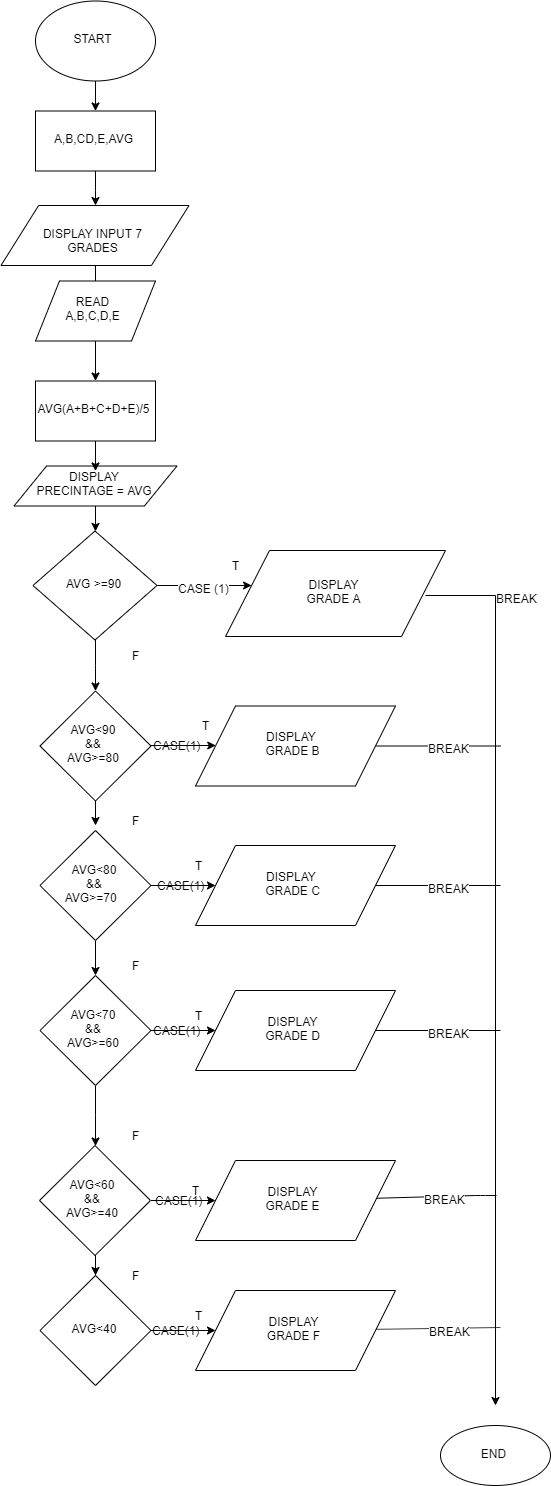

The diagram above was exported from draw.io. Its source (the exported page's mxGraphModel, read from the mxfile embedded in the PNG):
<mxGraphModel dx="4340" dy="2355" grid="1" gridSize="10" guides="1" tooltips="1" connect="1" arrows="1" fold="1" page="1" pageScale="1" pageWidth="850" pageHeight="1100" math="0" shadow="0">
  <root>
    <mxCell id="0" />
    <mxCell id="1" parent="0" />
    <mxCell id="bHEm17aUoybRI5lXCBo6-6" value="" style="edgeStyle=orthogonalEdgeStyle;rounded=0;orthogonalLoop=1;jettySize=auto;html=1;" edge="1" parent="1" source="bHEm17aUoybRI5lXCBo6-1" target="bHEm17aUoybRI5lXCBo6-3">
      <mxGeometry relative="1" as="geometry" />
    </mxCell>
    <mxCell id="bHEm17aUoybRI5lXCBo6-1" value="START" style="ellipse;whiteSpace=wrap;html=1;" vertex="1" parent="1">
      <mxGeometry x="390" y="215.5" width="120" height="80" as="geometry" />
    </mxCell>
    <mxCell id="bHEm17aUoybRI5lXCBo6-5" value="" style="edgeStyle=orthogonalEdgeStyle;rounded=0;orthogonalLoop=1;jettySize=auto;html=1;" edge="1" parent="1" source="bHEm17aUoybRI5lXCBo6-3" target="bHEm17aUoybRI5lXCBo6-4">
      <mxGeometry relative="1" as="geometry" />
    </mxCell>
    <mxCell id="bHEm17aUoybRI5lXCBo6-3" value="A,B,CD,E,AVG" style="rounded=0;whiteSpace=wrap;html=1;" vertex="1" parent="1">
      <mxGeometry x="390" y="325.5" width="120" height="60" as="geometry" />
    </mxCell>
    <mxCell id="bHEm17aUoybRI5lXCBo6-8" value="" style="edgeStyle=orthogonalEdgeStyle;rounded=0;orthogonalLoop=1;jettySize=auto;html=1;" edge="1" parent="1" source="bHEm17aUoybRI5lXCBo6-4" target="bHEm17aUoybRI5lXCBo6-7">
      <mxGeometry relative="1" as="geometry" />
    </mxCell>
    <mxCell id="bHEm17aUoybRI5lXCBo6-4" value="DISPLAY INPUT 7 GRADES" style="shape=parallelogram;perimeter=parallelogramPerimeter;whiteSpace=wrap;html=1;" vertex="1" parent="1">
      <mxGeometry x="355.5" y="420" width="188" height="60" as="geometry" />
    </mxCell>
    <mxCell id="bHEm17aUoybRI5lXCBo6-136" value="" style="edgeStyle=orthogonalEdgeStyle;rounded=0;orthogonalLoop=1;jettySize=auto;html=1;" edge="1" parent="1" source="bHEm17aUoybRI5lXCBo6-7" target="bHEm17aUoybRI5lXCBo6-135">
      <mxGeometry relative="1" as="geometry" />
    </mxCell>
    <mxCell id="bHEm17aUoybRI5lXCBo6-7" value="READ&lt;br&gt;A,B,C,D,E" style="shape=parallelogram;perimeter=parallelogramPerimeter;whiteSpace=wrap;html=1;" vertex="1" parent="1">
      <mxGeometry x="390" y="495.5" width="120" height="60" as="geometry" />
    </mxCell>
    <mxCell id="bHEm17aUoybRI5lXCBo6-140" value="" style="edgeStyle=orthogonalEdgeStyle;rounded=0;orthogonalLoop=1;jettySize=auto;html=1;" edge="1" parent="1" source="bHEm17aUoybRI5lXCBo6-16" target="bHEm17aUoybRI5lXCBo6-24">
      <mxGeometry relative="1" as="geometry">
        <Array as="points">
          <mxPoint x="580" y="800" />
          <mxPoint x="580" y="800" />
        </Array>
      </mxGeometry>
    </mxCell>
    <mxCell id="bHEm17aUoybRI5lXCBo6-141" value="CASE (1)" style="text;html=1;align=center;verticalAlign=middle;resizable=0;points=[];;labelBackgroundColor=#ffffff;" vertex="1" connectable="0" parent="bHEm17aUoybRI5lXCBo6-140">
      <mxGeometry x="-0.09" relative="1" as="geometry">
        <mxPoint as="offset" />
      </mxGeometry>
    </mxCell>
    <mxCell id="bHEm17aUoybRI5lXCBo6-146" value="" style="edgeStyle=orthogonalEdgeStyle;rounded=0;orthogonalLoop=1;jettySize=auto;html=1;" edge="1" parent="1" source="bHEm17aUoybRI5lXCBo6-16" target="bHEm17aUoybRI5lXCBo6-145">
      <mxGeometry relative="1" as="geometry" />
    </mxCell>
    <mxCell id="bHEm17aUoybRI5lXCBo6-16" value="AVG &amp;gt;=90" style="rhombus;whiteSpace=wrap;html=1;" vertex="1" parent="1">
      <mxGeometry x="387.5" y="745.5" width="124" height="109" as="geometry" />
    </mxCell>
    <mxCell id="bHEm17aUoybRI5lXCBo6-70" value="" style="edgeStyle=orthogonalEdgeStyle;rounded=0;orthogonalLoop=1;jettySize=auto;html=1;exitX=1;exitY=0.5;exitDx=0;exitDy=0;" edge="1" parent="1" source="bHEm17aUoybRI5lXCBo6-24">
      <mxGeometry relative="1" as="geometry">
        <mxPoint x="830.5" y="850" as="sourcePoint" />
        <mxPoint x="850" y="1620" as="targetPoint" />
        <Array as="points">
          <mxPoint x="778" y="810" />
          <mxPoint x="850" y="810" />
        </Array>
      </mxGeometry>
    </mxCell>
    <mxCell id="bHEm17aUoybRI5lXCBo6-122" value="BREAK" style="text;html=1;align=center;verticalAlign=middle;resizable=0;points=[];;labelBackgroundColor=#ffffff;" vertex="1" connectable="0" parent="bHEm17aUoybRI5lXCBo6-70">
      <mxGeometry x="-0.8883" y="2" relative="1" as="geometry">
        <mxPoint x="38.5" y="2" as="offset" />
      </mxGeometry>
    </mxCell>
    <mxCell id="bHEm17aUoybRI5lXCBo6-24" value="DISPLAY&lt;br&gt;GRADE A" style="shape=parallelogram;perimeter=parallelogramPerimeter;whiteSpace=wrap;html=1;" vertex="1" parent="1">
      <mxGeometry x="580" y="765" width="220" height="86" as="geometry" />
    </mxCell>
    <mxCell id="bHEm17aUoybRI5lXCBo6-139" value="" style="edgeStyle=orthogonalEdgeStyle;rounded=0;orthogonalLoop=1;jettySize=auto;html=1;" edge="1" parent="1" source="bHEm17aUoybRI5lXCBo6-39" target="bHEm17aUoybRI5lXCBo6-16">
      <mxGeometry relative="1" as="geometry" />
    </mxCell>
    <mxCell id="bHEm17aUoybRI5lXCBo6-39" value="DISPLAY&lt;br&gt;PRECINTAGE = AVG" style="shape=parallelogram;perimeter=parallelogramPerimeter;whiteSpace=wrap;html=1;size=0.2;" vertex="1" parent="1">
      <mxGeometry x="368.5" y="680.5" width="163" height="40" as="geometry" />
    </mxCell>
    <mxCell id="bHEm17aUoybRI5lXCBo6-55" value="END" style="ellipse;whiteSpace=wrap;html=1;" vertex="1" parent="1">
      <mxGeometry x="795" y="1640" width="110" height="60" as="geometry" />
    </mxCell>
    <mxCell id="bHEm17aUoybRI5lXCBo6-119" value="" style="endArrow=none;html=1;" edge="1" parent="1" source="bHEm17aUoybRI5lXCBo6-147">
      <mxGeometry width="50" height="50" relative="1" as="geometry">
        <mxPoint x="635" y="960.5" as="sourcePoint" />
        <mxPoint x="855" y="960.5" as="targetPoint" />
      </mxGeometry>
    </mxCell>
    <mxCell id="bHEm17aUoybRI5lXCBo6-120" value="BREAK" style="text;html=1;align=center;verticalAlign=middle;resizable=0;points=[];;labelBackgroundColor=#ffffff;" vertex="1" connectable="0" parent="bHEm17aUoybRI5lXCBo6-119">
      <mxGeometry x="-0.2137" relative="1" as="geometry">
        <mxPoint x="21" as="offset" />
      </mxGeometry>
    </mxCell>
    <mxCell id="bHEm17aUoybRI5lXCBo6-124" value="F" style="text;html=1;align=center;verticalAlign=middle;resizable=0;points=[];;autosize=1;" vertex="1" parent="1">
      <mxGeometry x="480" y="860" width="20" height="20" as="geometry" />
    </mxCell>
    <mxCell id="bHEm17aUoybRI5lXCBo6-138" value="" style="edgeStyle=orthogonalEdgeStyle;rounded=0;orthogonalLoop=1;jettySize=auto;html=1;" edge="1" parent="1" source="bHEm17aUoybRI5lXCBo6-135">
      <mxGeometry relative="1" as="geometry">
        <mxPoint x="450" y="685.5" as="targetPoint" />
      </mxGeometry>
    </mxCell>
    <mxCell id="bHEm17aUoybRI5lXCBo6-135" value="AVG(A+B+C+D+E)/5" style="rounded=0;whiteSpace=wrap;html=1;" vertex="1" parent="1">
      <mxGeometry x="390" y="595.5" width="120" height="60" as="geometry" />
    </mxCell>
    <mxCell id="bHEm17aUoybRI5lXCBo6-150" value="" style="edgeStyle=orthogonalEdgeStyle;rounded=0;orthogonalLoop=1;jettySize=auto;html=1;" edge="1" parent="1" source="bHEm17aUoybRI5lXCBo6-145" target="bHEm17aUoybRI5lXCBo6-147">
      <mxGeometry relative="1" as="geometry">
        <Array as="points">
          <mxPoint x="530" y="960" />
          <mxPoint x="530" y="960" />
        </Array>
      </mxGeometry>
    </mxCell>
    <mxCell id="bHEm17aUoybRI5lXCBo6-178" style="edgeStyle=orthogonalEdgeStyle;rounded=0;orthogonalLoop=1;jettySize=auto;html=1;" edge="1" parent="1" source="bHEm17aUoybRI5lXCBo6-145">
      <mxGeometry relative="1" as="geometry">
        <mxPoint x="450" y="1040" as="targetPoint" />
      </mxGeometry>
    </mxCell>
    <mxCell id="bHEm17aUoybRI5lXCBo6-145" value="AVG&amp;lt;90&lt;br&gt;&amp;amp;&amp;amp;&lt;br&gt;AVG&amp;gt;=80" style="rhombus;whiteSpace=wrap;html=1;" vertex="1" parent="1">
      <mxGeometry x="394.5" y="905.5" width="111" height="110" as="geometry" />
    </mxCell>
    <mxCell id="bHEm17aUoybRI5lXCBo6-147" value="DISPLAY&amp;nbsp;&lt;br&gt;GRADE B" style="shape=parallelogram;perimeter=parallelogramPerimeter;whiteSpace=wrap;html=1;" vertex="1" parent="1">
      <mxGeometry x="550" y="920.5" width="200" height="80" as="geometry" />
    </mxCell>
    <mxCell id="bHEm17aUoybRI5lXCBo6-153" value="" style="endArrow=none;html=1;" edge="1" parent="1" source="bHEm17aUoybRI5lXCBo6-157">
      <mxGeometry width="50" height="50" relative="1" as="geometry">
        <mxPoint x="635" y="1100" as="sourcePoint" />
        <mxPoint x="855" y="1100" as="targetPoint" />
      </mxGeometry>
    </mxCell>
    <mxCell id="bHEm17aUoybRI5lXCBo6-154" value="BREAK" style="text;html=1;align=center;verticalAlign=middle;resizable=0;points=[];;labelBackgroundColor=#ffffff;" vertex="1" connectable="0" parent="bHEm17aUoybRI5lXCBo6-153">
      <mxGeometry x="-0.2137" relative="1" as="geometry">
        <mxPoint x="21" as="offset" />
      </mxGeometry>
    </mxCell>
    <mxCell id="bHEm17aUoybRI5lXCBo6-155" value="" style="edgeStyle=orthogonalEdgeStyle;rounded=0;orthogonalLoop=1;jettySize=auto;html=1;" edge="1" parent="1" source="bHEm17aUoybRI5lXCBo6-156" target="bHEm17aUoybRI5lXCBo6-157">
      <mxGeometry relative="1" as="geometry" />
    </mxCell>
    <mxCell id="bHEm17aUoybRI5lXCBo6-179" value="" style="edgeStyle=orthogonalEdgeStyle;rounded=0;orthogonalLoop=1;jettySize=auto;html=1;" edge="1" parent="1" source="bHEm17aUoybRI5lXCBo6-156" target="bHEm17aUoybRI5lXCBo6-161">
      <mxGeometry relative="1" as="geometry" />
    </mxCell>
    <mxCell id="bHEm17aUoybRI5lXCBo6-156" value="AVG&amp;lt;80&lt;br&gt;&amp;amp;&amp;amp;&lt;br&gt;AVG&amp;gt;=70&amp;nbsp;&amp;nbsp;" style="rhombus;whiteSpace=wrap;html=1;" vertex="1" parent="1">
      <mxGeometry x="394.5" y="1045" width="111" height="110" as="geometry" />
    </mxCell>
    <mxCell id="bHEm17aUoybRI5lXCBo6-157" value="DISPLAY&amp;nbsp;&lt;br&gt;GRADE C" style="shape=parallelogram;perimeter=parallelogramPerimeter;whiteSpace=wrap;html=1;" vertex="1" parent="1">
      <mxGeometry x="550" y="1060" width="200" height="80" as="geometry" />
    </mxCell>
    <mxCell id="bHEm17aUoybRI5lXCBo6-158" value="" style="endArrow=none;html=1;" edge="1" parent="1" source="bHEm17aUoybRI5lXCBo6-162">
      <mxGeometry width="50" height="50" relative="1" as="geometry">
        <mxPoint x="635" y="1245" as="sourcePoint" />
        <mxPoint x="855" y="1245" as="targetPoint" />
      </mxGeometry>
    </mxCell>
    <mxCell id="bHEm17aUoybRI5lXCBo6-159" value="BREAK" style="text;html=1;align=center;verticalAlign=middle;resizable=0;points=[];;labelBackgroundColor=#ffffff;" vertex="1" connectable="0" parent="bHEm17aUoybRI5lXCBo6-158">
      <mxGeometry x="-0.2137" relative="1" as="geometry">
        <mxPoint x="21" as="offset" />
      </mxGeometry>
    </mxCell>
    <mxCell id="bHEm17aUoybRI5lXCBo6-160" value="" style="edgeStyle=orthogonalEdgeStyle;rounded=0;orthogonalLoop=1;jettySize=auto;html=1;" edge="1" parent="1" source="bHEm17aUoybRI5lXCBo6-161" target="bHEm17aUoybRI5lXCBo6-162">
      <mxGeometry relative="1" as="geometry" />
    </mxCell>
    <mxCell id="bHEm17aUoybRI5lXCBo6-180" value="" style="edgeStyle=orthogonalEdgeStyle;rounded=0;orthogonalLoop=1;jettySize=auto;html=1;" edge="1" parent="1" source="bHEm17aUoybRI5lXCBo6-161" target="bHEm17aUoybRI5lXCBo6-171">
      <mxGeometry relative="1" as="geometry" />
    </mxCell>
    <mxCell id="bHEm17aUoybRI5lXCBo6-161" value="AVG&amp;lt;70&lt;br&gt;&amp;amp;&amp;amp;&lt;br&gt;AVG&amp;gt;=60" style="rhombus;whiteSpace=wrap;html=1;" vertex="1" parent="1">
      <mxGeometry x="394.5" y="1190" width="111" height="110" as="geometry" />
    </mxCell>
    <mxCell id="bHEm17aUoybRI5lXCBo6-162" value="DISPLAY&lt;br&gt;GRADE D" style="shape=parallelogram;perimeter=parallelogramPerimeter;whiteSpace=wrap;html=1;" vertex="1" parent="1">
      <mxGeometry x="550" y="1205" width="200" height="80" as="geometry" />
    </mxCell>
    <mxCell id="bHEm17aUoybRI5lXCBo6-168" value="" style="endArrow=none;html=1;" edge="1" parent="1" source="bHEm17aUoybRI5lXCBo6-172">
      <mxGeometry width="50" height="50" relative="1" as="geometry">
        <mxPoint x="630.5" y="1404" as="sourcePoint" />
        <mxPoint x="851" y="1410" as="targetPoint" />
        <Array as="points">
          <mxPoint x="830" y="1410" />
          <mxPoint x="840" y="1410" />
        </Array>
      </mxGeometry>
    </mxCell>
    <mxCell id="bHEm17aUoybRI5lXCBo6-169" value="BREAK" style="text;html=1;align=center;verticalAlign=middle;resizable=0;points=[];;labelBackgroundColor=#ffffff;" vertex="1" connectable="0" parent="bHEm17aUoybRI5lXCBo6-168">
      <mxGeometry x="-0.2137" relative="1" as="geometry">
        <mxPoint x="21" as="offset" />
      </mxGeometry>
    </mxCell>
    <mxCell id="bHEm17aUoybRI5lXCBo6-170" value="" style="edgeStyle=orthogonalEdgeStyle;rounded=0;orthogonalLoop=1;jettySize=auto;html=1;" edge="1" parent="1" source="bHEm17aUoybRI5lXCBo6-171" target="bHEm17aUoybRI5lXCBo6-172">
      <mxGeometry relative="1" as="geometry" />
    </mxCell>
    <mxCell id="bHEm17aUoybRI5lXCBo6-181" value="" style="edgeStyle=orthogonalEdgeStyle;rounded=0;orthogonalLoop=1;jettySize=auto;html=1;" edge="1" parent="1" source="bHEm17aUoybRI5lXCBo6-171" target="bHEm17aUoybRI5lXCBo6-176">
      <mxGeometry relative="1" as="geometry" />
    </mxCell>
    <mxCell id="bHEm17aUoybRI5lXCBo6-171" value="AVG&amp;lt;60&lt;br&gt;&amp;amp;&amp;amp;&lt;br&gt;AVG&amp;gt;=40" style="rhombus;whiteSpace=wrap;html=1;" vertex="1" parent="1">
      <mxGeometry x="394" y="1360" width="111" height="110" as="geometry" />
    </mxCell>
    <mxCell id="bHEm17aUoybRI5lXCBo6-172" value="DISPLAY&lt;br&gt;GRADE E" style="shape=parallelogram;perimeter=parallelogramPerimeter;whiteSpace=wrap;html=1;" vertex="1" parent="1">
      <mxGeometry x="550" y="1375" width="200" height="80" as="geometry" />
    </mxCell>
    <mxCell id="bHEm17aUoybRI5lXCBo6-173" value="" style="endArrow=none;html=1;" edge="1" parent="1" source="bHEm17aUoybRI5lXCBo6-177">
      <mxGeometry width="50" height="50" relative="1" as="geometry">
        <mxPoint x="635" y="1542" as="sourcePoint" />
        <mxPoint x="855" y="1542" as="targetPoint" />
      </mxGeometry>
    </mxCell>
    <mxCell id="bHEm17aUoybRI5lXCBo6-174" value="BREAK" style="text;html=1;align=center;verticalAlign=middle;resizable=0;points=[];;labelBackgroundColor=#ffffff;" vertex="1" connectable="0" parent="bHEm17aUoybRI5lXCBo6-173">
      <mxGeometry x="-0.2137" relative="1" as="geometry">
        <mxPoint x="21" as="offset" />
      </mxGeometry>
    </mxCell>
    <mxCell id="bHEm17aUoybRI5lXCBo6-175" value="" style="edgeStyle=orthogonalEdgeStyle;rounded=0;orthogonalLoop=1;jettySize=auto;html=1;" edge="1" parent="1" source="bHEm17aUoybRI5lXCBo6-176" target="bHEm17aUoybRI5lXCBo6-177">
      <mxGeometry relative="1" as="geometry" />
    </mxCell>
    <mxCell id="bHEm17aUoybRI5lXCBo6-176" value="AVG&amp;lt;40" style="rhombus;whiteSpace=wrap;html=1;" vertex="1" parent="1">
      <mxGeometry x="394.5" y="1490" width="111" height="110" as="geometry" />
    </mxCell>
    <mxCell id="bHEm17aUoybRI5lXCBo6-177" value="DISPLAY&lt;br&gt;GRADE F" style="shape=parallelogram;perimeter=parallelogramPerimeter;whiteSpace=wrap;html=1;" vertex="1" parent="1">
      <mxGeometry x="550" y="1505" width="200" height="80" as="geometry" />
    </mxCell>
    <mxCell id="bHEm17aUoybRI5lXCBo6-182" value="F" style="text;html=1;align=center;verticalAlign=middle;resizable=0;points=[];;autosize=1;" vertex="1" parent="1">
      <mxGeometry x="480" y="1025" width="20" height="20" as="geometry" />
    </mxCell>
    <mxCell id="bHEm17aUoybRI5lXCBo6-183" value="F" style="text;html=1;align=center;verticalAlign=middle;resizable=0;points=[];;autosize=1;" vertex="1" parent="1">
      <mxGeometry x="480" y="1170" width="20" height="20" as="geometry" />
    </mxCell>
    <mxCell id="bHEm17aUoybRI5lXCBo6-184" value="F" style="text;html=1;align=center;verticalAlign=middle;resizable=0;points=[];;autosize=1;" vertex="1" parent="1">
      <mxGeometry x="480" y="1340" width="20" height="20" as="geometry" />
    </mxCell>
    <mxCell id="bHEm17aUoybRI5lXCBo6-185" value="F" style="text;html=1;align=center;verticalAlign=middle;resizable=0;points=[];;autosize=1;" vertex="1" parent="1">
      <mxGeometry x="480" y="1480" width="20" height="20" as="geometry" />
    </mxCell>
    <mxCell id="bHEm17aUoybRI5lXCBo6-186" value="T" style="text;html=1;align=center;verticalAlign=middle;resizable=0;points=[];;autosize=1;" vertex="1" parent="1">
      <mxGeometry x="540" y="1395" width="20" height="20" as="geometry" />
    </mxCell>
    <mxCell id="bHEm17aUoybRI5lXCBo6-187" value="T" style="text;html=1;align=center;verticalAlign=middle;resizable=0;points=[];;autosize=1;" vertex="1" parent="1">
      <mxGeometry x="580" y="770" width="20" height="20" as="geometry" />
    </mxCell>
    <mxCell id="bHEm17aUoybRI5lXCBo6-188" value="T" style="text;html=1;align=center;verticalAlign=middle;resizable=0;points=[];;autosize=1;" vertex="1" parent="1">
      <mxGeometry x="550" y="930" width="20" height="20" as="geometry" />
    </mxCell>
    <mxCell id="bHEm17aUoybRI5lXCBo6-189" value="T" style="text;html=1;align=center;verticalAlign=middle;resizable=0;points=[];;autosize=1;" vertex="1" parent="1">
      <mxGeometry x="543.5" y="1070" width="20" height="20" as="geometry" />
    </mxCell>
    <mxCell id="bHEm17aUoybRI5lXCBo6-190" value="T" style="text;html=1;align=center;verticalAlign=middle;resizable=0;points=[];;autosize=1;" vertex="1" parent="1">
      <mxGeometry x="543.5" y="1220" width="20" height="20" as="geometry" />
    </mxCell>
    <mxCell id="bHEm17aUoybRI5lXCBo6-191" value="T" style="text;html=1;align=center;verticalAlign=middle;resizable=0;points=[];;autosize=1;" vertex="1" parent="1">
      <mxGeometry x="543.5" y="1520" width="20" height="20" as="geometry" />
    </mxCell>
    <mxCell id="bHEm17aUoybRI5lXCBo6-206" value="CASE(1)" style="text;html=1;align=center;verticalAlign=middle;resizable=0;points=[];;autosize=1;" vertex="1" parent="1">
      <mxGeometry x="501.5" y="950" width="60" height="20" as="geometry" />
    </mxCell>
    <mxCell id="bHEm17aUoybRI5lXCBo6-207" value="CASE(1)" style="text;html=1;align=center;verticalAlign=middle;resizable=0;points=[];;autosize=1;" vertex="1" parent="1">
      <mxGeometry x="505" y="1089.5" width="60" height="20" as="geometry" />
    </mxCell>
    <mxCell id="bHEm17aUoybRI5lXCBo6-211" value="CASE(1)" style="text;html=1;align=center;verticalAlign=middle;resizable=0;points=[];;autosize=1;" vertex="1" parent="1">
      <mxGeometry x="501.5" y="1235" width="60" height="20" as="geometry" />
    </mxCell>
    <mxCell id="bHEm17aUoybRI5lXCBo6-212" value="CASE(1)" style="text;html=1;align=center;verticalAlign=middle;resizable=0;points=[];;autosize=1;" vertex="1" parent="1">
      <mxGeometry x="503.5" y="1405" width="60" height="20" as="geometry" />
    </mxCell>
    <mxCell id="bHEm17aUoybRI5lXCBo6-213" value="CASE(1)" style="text;html=1;align=center;verticalAlign=middle;resizable=0;points=[];;autosize=1;" vertex="1" parent="1">
      <mxGeometry x="500" y="1535" width="60" height="20" as="geometry" />
    </mxCell>
  </root>
</mxGraphModel>